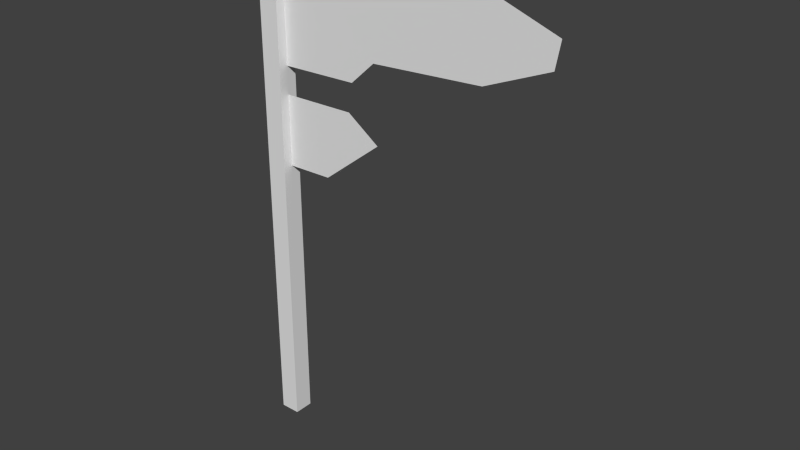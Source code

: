 # Source: flag_6.blend  (saved by Blender 2.72.0; exported with 4.5.12 LTS)
import bpy
from mathutils import Matrix  # noqa: F401  (used for matrix-valued properties, if any)

bpy.ops.wm.read_factory_settings(use_empty=True)
scene = bpy.context.scene
scene.name = 'Scene'

# ---- collections
col_collection_1 = bpy.data.collections.new('Collection 1'); scene.collection.children.link(col_collection_1)

# ---- world
world_world = bpy.data.worlds.new('World'); scene.world = world_world
world_world.color = (0.05088, 0.05088, 0.05088)
world_world.use_sun_shadow = False
world_world.sun_shadow_jitter_overblur = 0.0
world_world.cycles.sampling_method = 'MANUAL'
world_world.cycles.sample_map_resolution = 256

# ---- meshes
me_plane = bpy.data.meshes.new('Plane')
me_plane.from_pydata([(4.62, -1.032, 3.831e-09), (4.62, 0.9993, 8.14e-11), (8.548, -1.001, 1.161e-08), (9.787, -0.5895, 8.285e-08), (9.456, 0.9993, 1.161e-08), (15.42, -0.4811, 6.973e-08), (10.71, 1.544, -1.148e-07), (18.65, -0.0006728, 1.161e-08), (18.89, 0.4683, 1.536e-08), (3.611, 0.9683, 0.4928), (3.611, -7.881, 0.4928), (4.62, -7.881, 0.4928), (4.62, 1.402, 0.4928), (3.971, 1.464, 0.4928), (3.611, 0.9683, -0.499), (3.611, -7.881, -0.499), (4.62, -7.881, -0.499), (4.62, 1.402, -0.499), (3.971, 1.464, -0.499), (14.8, 1.006, -4.971e-08), (13.24, 1.507, -2.135e-08), (8.337, -1.514, 0.0005031), (6.94, -2.796, 0.0005032), (9.977, -1.936, 0.0005032), (4.607, -1.531, 0.0009262), (4.607, -2.813, 0.0009263)], [], [(1, 0, 2, 3, 5, 7, 8, 19, 20, 6, 4), (9, 10, 11, 12, 13), (12, 17, 18, 13), (10, 15, 16, 11), (15, 14, 18, 17, 16), (11, 16, 17, 12), (14, 15, 10, 9), (18, 14, 9, 13), (25, 24, 21, 23, 22)])
me_plane.use_remesh_preserve_volume = False
me_plane.use_remesh_preserve_attributes = False
me_plane.use_mirror_vertex_groups = False
me_plane.update()

# ---- objects
ob_plane = bpy.data.objects.new('Plane', me_plane)

# ---- transforms, parenting, visibility, modifiers, constraints
ob_plane.location = (-4.096, 0.0, 21.92)
ob_plane.rotation_euler = (1.571, -0.0, 0.0)
ob_plane.scale = (1.0, 2.768, 1.0)
ob_plane.lineart.crease_threshold = 0.0

# ---- collection membership
col_collection_1.objects.link(ob_plane)

# ---- scene / render settings (as saved in the file)
scene.frame_start = 1; scene.frame_end = 250; scene.frame_set(1)
scene.render.engine = 'BLENDER_EEVEE_NEXT'
scene.render.resolution_percentage = 50
scene.render.dither_intensity = 0.0
scene.cycles.use_denoising = False
scene.cycles.samples = 10
scene.cycles.sampling_pattern = 'TABULATED_SOBOL'
scene.cycles.light_sampling_threshold = 0.0
scene.cycles.use_adaptive_sampling = False
scene.cycles.use_light_tree = False
scene.cycles.blur_glossy = 0.0
scene.cycles.pixel_filter_type = 'GAUSSIAN'
scene.cycles.sample_clamp_indirect = 0.0
scene.view_settings.view_transform = 'Standard'
bpy.context.view_layer.update()

# ---- added for rendering (the .blend has no active camera and no usable light): camera, sun
cam_auto = bpy.data.cameras.new('AutoCamera')
cam_auto.lens = 50.0
cam_auto.sensor_width = 36.0
cam_auto.clip_end = 1000.0
ob_auto_camera = bpy.data.objects.new('AutoCamera', cam_auto)
scene.collection.objects.link(ob_auto_camera)
ob_auto_camera.location = (35.1418, -33.5818, 35.5384)
ob_auto_camera.rotation_euler = (1.09748, -7.21219e-08, 0.694738)
scene.camera = ob_auto_camera
light_auto_sun = bpy.data.lights.new('AutoSun', 'SUN')
light_auto_sun.energy = 3.0
light_auto_sun.angle = 0.0523599
ob_auto_sun = bpy.data.objects.new('AutoSun', light_auto_sun)
scene.collection.objects.link(ob_auto_sun)
ob_auto_sun.rotation_euler = (0.872665, 0.174533, 0.523599)
bpy.context.view_layer.update()
